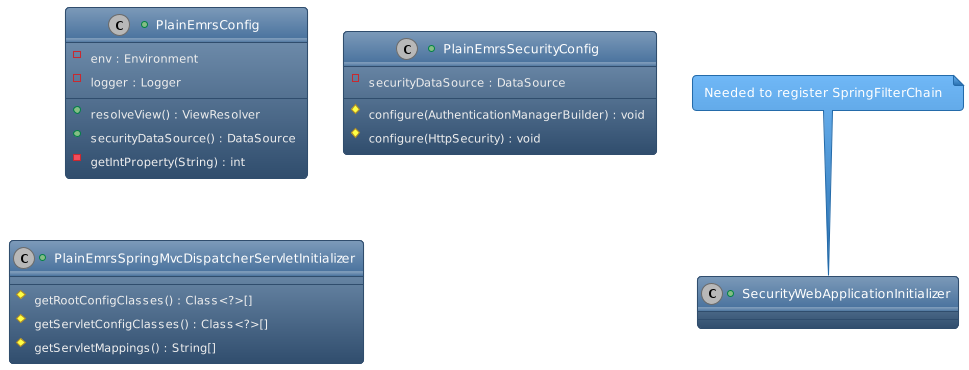

The diagram above was rendered by PlantUML. Its source (embedded in the PNG):
@startuml
!theme spacelab
+class PlainEmrsConfig {
    -env : Environment
    -logger : Logger 
    +resolveView() : ViewResolver
    +securityDataSource() : DataSource
    -getIntProperty(String) : int
}

+class PlainEmrsSecurityConfig {
    -securityDataSource : DataSource
    #configure(AuthenticationManagerBuilder) : void
    #configure(HttpSecurity) : void
}

+class PlainEmrsSpringMvcDispatcherServletInitializer {
    #getRootConfigClasses() : Class<?>[]
    #getServletConfigClasses() : Class<?>[]
    #getServletMappings() : String[]
}

+class SecurityWebApplicationInitializer {
}

note top of SecurityWebApplicationInitializer : Needed to register SpringFilterChain

@enduml